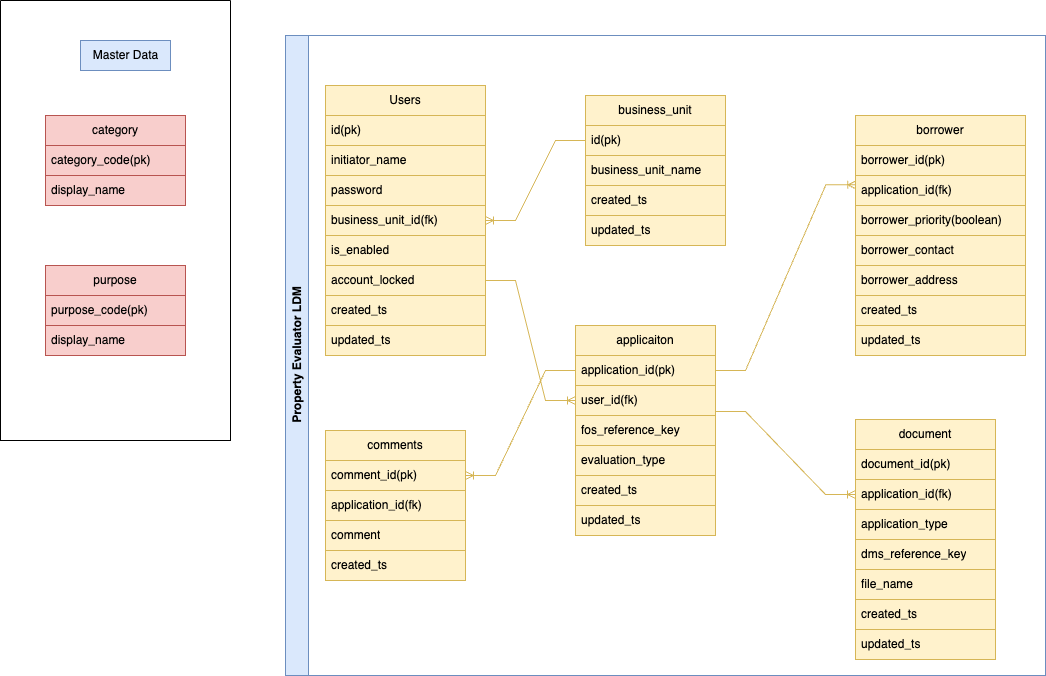

The diagram above was exported from draw.io. Its source (the exported page's mxGraphModel, read from the mxfile embedded in the PNG):
<mxGraphModel dx="2161" dy="813" grid="1" gridSize="10" guides="1" tooltips="1" connect="1" arrows="1" fold="1" page="1" pageScale="1" pageWidth="827" pageHeight="1169" math="0" shadow="0">
  <root>
    <mxCell id="0" />
    <mxCell id="1" parent="0" />
    <mxCell id="0M_9BGaZpbqx9REPdrSG-2" value="Users" style="swimlane;fontStyle=0;childLayout=stackLayout;horizontal=1;startSize=30;horizontalStack=0;resizeParent=1;resizeParentMax=0;resizeLast=0;collapsible=1;marginBottom=0;whiteSpace=wrap;html=1;fillColor=#fff2cc;strokeColor=#d6b656;" vertex="1" parent="1">
      <mxGeometry x="80" y="130" width="160" height="270" as="geometry">
        <mxRectangle x="80" y="130" width="70" height="30" as="alternateBounds" />
      </mxGeometry>
    </mxCell>
    <mxCell id="0M_9BGaZpbqx9REPdrSG-3" value="id(pk)" style="text;strokeColor=#d6b656;fillColor=#fff2cc;align=left;verticalAlign=middle;spacingLeft=4;spacingRight=4;overflow=hidden;points=[[0,0.5],[1,0.5]];portConstraint=eastwest;rotatable=0;whiteSpace=wrap;html=1;" vertex="1" parent="0M_9BGaZpbqx9REPdrSG-2">
      <mxGeometry y="30" width="160" height="30" as="geometry" />
    </mxCell>
    <mxCell id="0M_9BGaZpbqx9REPdrSG-4" value="initiator_name" style="text;strokeColor=#d6b656;fillColor=#fff2cc;align=left;verticalAlign=middle;spacingLeft=4;spacingRight=4;overflow=hidden;points=[[0,0.5],[1,0.5]];portConstraint=eastwest;rotatable=0;whiteSpace=wrap;html=1;" vertex="1" parent="0M_9BGaZpbqx9REPdrSG-2">
      <mxGeometry y="60" width="160" height="30" as="geometry" />
    </mxCell>
    <mxCell id="0M_9BGaZpbqx9REPdrSG-5" value="password" style="text;strokeColor=#d6b656;fillColor=#fff2cc;align=left;verticalAlign=middle;spacingLeft=4;spacingRight=4;overflow=hidden;points=[[0,0.5],[1,0.5]];portConstraint=eastwest;rotatable=0;whiteSpace=wrap;html=1;" vertex="1" parent="0M_9BGaZpbqx9REPdrSG-2">
      <mxGeometry y="90" width="160" height="30" as="geometry" />
    </mxCell>
    <mxCell id="0M_9BGaZpbqx9REPdrSG-15" value="business_unit_id(fk)" style="text;strokeColor=#d6b656;fillColor=#fff2cc;align=left;verticalAlign=middle;spacingLeft=4;spacingRight=4;overflow=hidden;points=[[0,0.5],[1,0.5]];portConstraint=eastwest;rotatable=0;whiteSpace=wrap;html=1;" vertex="1" parent="0M_9BGaZpbqx9REPdrSG-2">
      <mxGeometry y="120" width="160" height="30" as="geometry" />
    </mxCell>
    <mxCell id="0M_9BGaZpbqx9REPdrSG-6" value="is_enabled" style="text;strokeColor=#d6b656;fillColor=#fff2cc;align=left;verticalAlign=middle;spacingLeft=4;spacingRight=4;overflow=hidden;points=[[0,0.5],[1,0.5]];portConstraint=eastwest;rotatable=0;whiteSpace=wrap;html=1;" vertex="1" parent="0M_9BGaZpbqx9REPdrSG-2">
      <mxGeometry y="150" width="160" height="30" as="geometry" />
    </mxCell>
    <mxCell id="0M_9BGaZpbqx9REPdrSG-7" value="account_locked" style="text;strokeColor=#d6b656;fillColor=#fff2cc;align=left;verticalAlign=middle;spacingLeft=4;spacingRight=4;overflow=hidden;points=[[0,0.5],[1,0.5]];portConstraint=eastwest;rotatable=0;whiteSpace=wrap;html=1;" vertex="1" parent="0M_9BGaZpbqx9REPdrSG-2">
      <mxGeometry y="180" width="160" height="30" as="geometry" />
    </mxCell>
    <mxCell id="0M_9BGaZpbqx9REPdrSG-8" value="created_ts" style="text;strokeColor=#d6b656;fillColor=#fff2cc;align=left;verticalAlign=middle;spacingLeft=4;spacingRight=4;overflow=hidden;points=[[0,0.5],[1,0.5]];portConstraint=eastwest;rotatable=0;whiteSpace=wrap;html=1;" vertex="1" parent="0M_9BGaZpbqx9REPdrSG-2">
      <mxGeometry y="210" width="160" height="30" as="geometry" />
    </mxCell>
    <mxCell id="0M_9BGaZpbqx9REPdrSG-9" value="updated_ts" style="text;strokeColor=#d6b656;fillColor=#fff2cc;align=left;verticalAlign=middle;spacingLeft=4;spacingRight=4;overflow=hidden;points=[[0,0.5],[1,0.5]];portConstraint=eastwest;rotatable=0;whiteSpace=wrap;html=1;" vertex="1" parent="0M_9BGaZpbqx9REPdrSG-2">
      <mxGeometry y="240" width="160" height="30" as="geometry" />
    </mxCell>
    <mxCell id="0M_9BGaZpbqx9REPdrSG-16" value="" style="edgeStyle=entityRelationEdgeStyle;fontSize=12;html=1;endArrow=ERoneToMany;rounded=0;entryX=1;entryY=0.5;entryDx=0;entryDy=0;exitX=0;exitY=0.5;exitDx=0;exitDy=0;fillColor=#fff2cc;strokeColor=#d6b656;" edge="1" parent="1" source="0M_9BGaZpbqx9REPdrSG-11" target="0M_9BGaZpbqx9REPdrSG-15">
      <mxGeometry width="100" height="100" relative="1" as="geometry">
        <mxPoint x="530" y="300" as="sourcePoint" />
        <mxPoint x="630" y="200" as="targetPoint" />
      </mxGeometry>
    </mxCell>
    <mxCell id="0M_9BGaZpbqx9REPdrSG-17" value="category" style="swimlane;fontStyle=0;childLayout=stackLayout;horizontal=1;startSize=30;horizontalStack=0;resizeParent=1;resizeParentMax=0;resizeLast=0;collapsible=1;marginBottom=0;whiteSpace=wrap;html=1;fillColor=#f8cecc;strokeColor=#b85450;" vertex="1" parent="1">
      <mxGeometry x="-200" y="160" width="140" height="90" as="geometry" />
    </mxCell>
    <mxCell id="0M_9BGaZpbqx9REPdrSG-18" value="category_code(pk)" style="text;strokeColor=#b85450;fillColor=#f8cecc;align=left;verticalAlign=middle;spacingLeft=4;spacingRight=4;overflow=hidden;points=[[0,0.5],[1,0.5]];portConstraint=eastwest;rotatable=0;whiteSpace=wrap;html=1;" vertex="1" parent="0M_9BGaZpbqx9REPdrSG-17">
      <mxGeometry y="30" width="140" height="30" as="geometry" />
    </mxCell>
    <mxCell id="0M_9BGaZpbqx9REPdrSG-19" value="display_name" style="text;strokeColor=#b85450;fillColor=#f8cecc;align=left;verticalAlign=middle;spacingLeft=4;spacingRight=4;overflow=hidden;points=[[0,0.5],[1,0.5]];portConstraint=eastwest;rotatable=0;whiteSpace=wrap;html=1;" vertex="1" parent="0M_9BGaZpbqx9REPdrSG-17">
      <mxGeometry y="60" width="140" height="30" as="geometry" />
    </mxCell>
    <mxCell id="0M_9BGaZpbqx9REPdrSG-21" value="purpose" style="swimlane;fontStyle=0;childLayout=stackLayout;horizontal=1;startSize=30;horizontalStack=0;resizeParent=1;resizeParentMax=0;resizeLast=0;collapsible=1;marginBottom=0;whiteSpace=wrap;html=1;fillColor=#f8cecc;strokeColor=#b85450;" vertex="1" parent="1">
      <mxGeometry x="-200" y="310" width="140" height="90" as="geometry" />
    </mxCell>
    <mxCell id="0M_9BGaZpbqx9REPdrSG-22" value="purpose_code(pk)" style="text;strokeColor=#b85450;fillColor=#f8cecc;align=left;verticalAlign=middle;spacingLeft=4;spacingRight=4;overflow=hidden;points=[[0,0.5],[1,0.5]];portConstraint=eastwest;rotatable=0;whiteSpace=wrap;html=1;" vertex="1" parent="0M_9BGaZpbqx9REPdrSG-21">
      <mxGeometry y="30" width="140" height="30" as="geometry" />
    </mxCell>
    <mxCell id="0M_9BGaZpbqx9REPdrSG-23" value="display_name" style="text;strokeColor=#b85450;fillColor=#f8cecc;align=left;verticalAlign=middle;spacingLeft=4;spacingRight=4;overflow=hidden;points=[[0,0.5],[1,0.5]];portConstraint=eastwest;rotatable=0;whiteSpace=wrap;html=1;" vertex="1" parent="0M_9BGaZpbqx9REPdrSG-21">
      <mxGeometry y="60" width="140" height="30" as="geometry" />
    </mxCell>
    <mxCell id="0M_9BGaZpbqx9REPdrSG-24" value="applicaiton" style="swimlane;fontStyle=0;childLayout=stackLayout;horizontal=1;startSize=30;horizontalStack=0;resizeParent=1;resizeParentMax=0;resizeLast=0;collapsible=1;marginBottom=0;whiteSpace=wrap;html=1;fillColor=#fff2cc;strokeColor=#d6b656;" vertex="1" parent="1">
      <mxGeometry x="330" y="370" width="140" height="210" as="geometry" />
    </mxCell>
    <mxCell id="0M_9BGaZpbqx9REPdrSG-25" value="application_id(pk)" style="text;strokeColor=#d6b656;fillColor=#fff2cc;align=left;verticalAlign=middle;spacingLeft=4;spacingRight=4;overflow=hidden;points=[[0,0.5],[1,0.5]];portConstraint=eastwest;rotatable=0;whiteSpace=wrap;html=1;" vertex="1" parent="0M_9BGaZpbqx9REPdrSG-24">
      <mxGeometry y="30" width="140" height="30" as="geometry" />
    </mxCell>
    <mxCell id="0M_9BGaZpbqx9REPdrSG-26" value="user_id(fk)" style="text;strokeColor=#d6b656;fillColor=#fff2cc;align=left;verticalAlign=middle;spacingLeft=4;spacingRight=4;overflow=hidden;points=[[0,0.5],[1,0.5]];portConstraint=eastwest;rotatable=0;whiteSpace=wrap;html=1;" vertex="1" parent="0M_9BGaZpbqx9REPdrSG-24">
      <mxGeometry y="60" width="140" height="30" as="geometry" />
    </mxCell>
    <mxCell id="0M_9BGaZpbqx9REPdrSG-27" value="fos_reference_key" style="text;strokeColor=#d6b656;fillColor=#fff2cc;align=left;verticalAlign=middle;spacingLeft=4;spacingRight=4;overflow=hidden;points=[[0,0.5],[1,0.5]];portConstraint=eastwest;rotatable=0;whiteSpace=wrap;html=1;" vertex="1" parent="0M_9BGaZpbqx9REPdrSG-24">
      <mxGeometry y="90" width="140" height="30" as="geometry" />
    </mxCell>
    <mxCell id="0M_9BGaZpbqx9REPdrSG-28" value="evaluation_type" style="text;strokeColor=#d6b656;fillColor=#fff2cc;align=left;verticalAlign=middle;spacingLeft=4;spacingRight=4;overflow=hidden;points=[[0,0.5],[1,0.5]];portConstraint=eastwest;rotatable=0;whiteSpace=wrap;html=1;" vertex="1" parent="0M_9BGaZpbqx9REPdrSG-24">
      <mxGeometry y="120" width="140" height="30" as="geometry" />
    </mxCell>
    <mxCell id="0M_9BGaZpbqx9REPdrSG-29" value="created_ts" style="text;strokeColor=#d6b656;fillColor=#fff2cc;align=left;verticalAlign=middle;spacingLeft=4;spacingRight=4;overflow=hidden;points=[[0,0.5],[1,0.5]];portConstraint=eastwest;rotatable=0;whiteSpace=wrap;html=1;" vertex="1" parent="0M_9BGaZpbqx9REPdrSG-24">
      <mxGeometry y="150" width="140" height="30" as="geometry" />
    </mxCell>
    <mxCell id="0M_9BGaZpbqx9REPdrSG-30" value="updated_ts" style="text;strokeColor=#d6b656;fillColor=#fff2cc;align=left;verticalAlign=middle;spacingLeft=4;spacingRight=4;overflow=hidden;points=[[0,0.5],[1,0.5]];portConstraint=eastwest;rotatable=0;whiteSpace=wrap;html=1;" vertex="1" parent="0M_9BGaZpbqx9REPdrSG-24">
      <mxGeometry y="180" width="140" height="30" as="geometry" />
    </mxCell>
    <mxCell id="0M_9BGaZpbqx9REPdrSG-31" value="" style="edgeStyle=entityRelationEdgeStyle;fontSize=12;html=1;endArrow=ERoneToMany;rounded=0;entryX=0;entryY=0.5;entryDx=0;entryDy=0;exitX=1;exitY=0.5;exitDx=0;exitDy=0;fillColor=#fff2cc;strokeColor=#d6b656;" edge="1" parent="1" source="0M_9BGaZpbqx9REPdrSG-7" target="0M_9BGaZpbqx9REPdrSG-26">
      <mxGeometry width="100" height="100" relative="1" as="geometry">
        <mxPoint x="240" y="450" as="sourcePoint" />
        <mxPoint x="160" y="530" as="targetPoint" />
      </mxGeometry>
    </mxCell>
    <mxCell id="0M_9BGaZpbqx9REPdrSG-32" value="borrower" style="swimlane;fontStyle=0;childLayout=stackLayout;horizontal=1;startSize=30;horizontalStack=0;resizeParent=1;resizeParentMax=0;resizeLast=0;collapsible=1;marginBottom=0;whiteSpace=wrap;html=1;fillColor=#fff2cc;strokeColor=#d6b656;" vertex="1" parent="1">
      <mxGeometry x="610" y="160" width="170" height="240" as="geometry" />
    </mxCell>
    <mxCell id="0M_9BGaZpbqx9REPdrSG-33" value="borrower_id(pk)" style="text;strokeColor=#d6b656;fillColor=#fff2cc;align=left;verticalAlign=middle;spacingLeft=4;spacingRight=4;overflow=hidden;points=[[0,0.5],[1,0.5]];portConstraint=eastwest;rotatable=0;whiteSpace=wrap;html=1;" vertex="1" parent="0M_9BGaZpbqx9REPdrSG-32">
      <mxGeometry y="30" width="170" height="30" as="geometry" />
    </mxCell>
    <mxCell id="0M_9BGaZpbqx9REPdrSG-34" value="application_id(fk)" style="text;strokeColor=#d6b656;fillColor=#fff2cc;align=left;verticalAlign=middle;spacingLeft=4;spacingRight=4;overflow=hidden;points=[[0,0.5],[1,0.5]];portConstraint=eastwest;rotatable=0;whiteSpace=wrap;html=1;" vertex="1" parent="0M_9BGaZpbqx9REPdrSG-32">
      <mxGeometry y="60" width="170" height="30" as="geometry" />
    </mxCell>
    <mxCell id="0M_9BGaZpbqx9REPdrSG-35" value="borrower_priority(boolean)" style="text;strokeColor=#d6b656;fillColor=#fff2cc;align=left;verticalAlign=middle;spacingLeft=4;spacingRight=4;overflow=hidden;points=[[0,0.5],[1,0.5]];portConstraint=eastwest;rotatable=0;whiteSpace=wrap;html=1;" vertex="1" parent="0M_9BGaZpbqx9REPdrSG-32">
      <mxGeometry y="90" width="170" height="30" as="geometry" />
    </mxCell>
    <mxCell id="0M_9BGaZpbqx9REPdrSG-36" value="borrower_contact" style="text;strokeColor=#d6b656;fillColor=#fff2cc;align=left;verticalAlign=middle;spacingLeft=4;spacingRight=4;overflow=hidden;points=[[0,0.5],[1,0.5]];portConstraint=eastwest;rotatable=0;whiteSpace=wrap;html=1;" vertex="1" parent="0M_9BGaZpbqx9REPdrSG-32">
      <mxGeometry y="120" width="170" height="30" as="geometry" />
    </mxCell>
    <mxCell id="0M_9BGaZpbqx9REPdrSG-37" value="borrower_address" style="text;strokeColor=#d6b656;fillColor=#fff2cc;align=left;verticalAlign=middle;spacingLeft=4;spacingRight=4;overflow=hidden;points=[[0,0.5],[1,0.5]];portConstraint=eastwest;rotatable=0;whiteSpace=wrap;html=1;" vertex="1" parent="0M_9BGaZpbqx9REPdrSG-32">
      <mxGeometry y="150" width="170" height="30" as="geometry" />
    </mxCell>
    <mxCell id="0M_9BGaZpbqx9REPdrSG-39" value="created_ts" style="text;strokeColor=#d6b656;fillColor=#fff2cc;align=left;verticalAlign=middle;spacingLeft=4;spacingRight=4;overflow=hidden;points=[[0,0.5],[1,0.5]];portConstraint=eastwest;rotatable=0;whiteSpace=wrap;html=1;" vertex="1" parent="0M_9BGaZpbqx9REPdrSG-32">
      <mxGeometry y="180" width="170" height="30" as="geometry" />
    </mxCell>
    <mxCell id="0M_9BGaZpbqx9REPdrSG-40" value="updated_ts" style="text;strokeColor=#d6b656;fillColor=#fff2cc;align=left;verticalAlign=middle;spacingLeft=4;spacingRight=4;overflow=hidden;points=[[0,0.5],[1,0.5]];portConstraint=eastwest;rotatable=0;whiteSpace=wrap;html=1;" vertex="1" parent="0M_9BGaZpbqx9REPdrSG-32">
      <mxGeometry y="210" width="170" height="30" as="geometry" />
    </mxCell>
    <mxCell id="0M_9BGaZpbqx9REPdrSG-38" value="" style="edgeStyle=entityRelationEdgeStyle;fontSize=12;html=1;endArrow=ERoneToMany;rounded=0;entryX=0.002;entryY=0.312;entryDx=0;entryDy=0;entryPerimeter=0;exitX=1;exitY=0.5;exitDx=0;exitDy=0;fillColor=#fff2cc;strokeColor=#d6b656;" edge="1" parent="1" source="0M_9BGaZpbqx9REPdrSG-25" target="0M_9BGaZpbqx9REPdrSG-34">
      <mxGeometry width="100" height="100" relative="1" as="geometry">
        <mxPoint x="500" y="400" as="sourcePoint" />
        <mxPoint x="590" y="430" as="targetPoint" />
        <Array as="points">
          <mxPoint x="770" y="295" />
          <mxPoint x="620" y="315" />
        </Array>
      </mxGeometry>
    </mxCell>
    <mxCell id="0M_9BGaZpbqx9REPdrSG-42" value="comments" style="swimlane;fontStyle=0;childLayout=stackLayout;horizontal=1;startSize=30;horizontalStack=0;resizeParent=1;resizeParentMax=0;resizeLast=0;collapsible=1;marginBottom=0;whiteSpace=wrap;html=1;fillColor=#fff2cc;strokeColor=#d6b656;" vertex="1" parent="1">
      <mxGeometry x="80" y="475" width="140" height="150" as="geometry" />
    </mxCell>
    <mxCell id="0M_9BGaZpbqx9REPdrSG-43" value="comment_id(pk)" style="text;strokeColor=#d6b656;fillColor=#fff2cc;align=left;verticalAlign=middle;spacingLeft=4;spacingRight=4;overflow=hidden;points=[[0,0.5],[1,0.5]];portConstraint=eastwest;rotatable=0;whiteSpace=wrap;html=1;" vertex="1" parent="0M_9BGaZpbqx9REPdrSG-42">
      <mxGeometry y="30" width="140" height="30" as="geometry" />
    </mxCell>
    <mxCell id="0M_9BGaZpbqx9REPdrSG-44" value="application_id(fk)" style="text;strokeColor=#d6b656;fillColor=#fff2cc;align=left;verticalAlign=middle;spacingLeft=4;spacingRight=4;overflow=hidden;points=[[0,0.5],[1,0.5]];portConstraint=eastwest;rotatable=0;whiteSpace=wrap;html=1;" vertex="1" parent="0M_9BGaZpbqx9REPdrSG-42">
      <mxGeometry y="60" width="140" height="30" as="geometry" />
    </mxCell>
    <mxCell id="0M_9BGaZpbqx9REPdrSG-45" value="comment" style="text;strokeColor=#d6b656;fillColor=#fff2cc;align=left;verticalAlign=middle;spacingLeft=4;spacingRight=4;overflow=hidden;points=[[0,0.5],[1,0.5]];portConstraint=eastwest;rotatable=0;whiteSpace=wrap;html=1;" vertex="1" parent="0M_9BGaZpbqx9REPdrSG-42">
      <mxGeometry y="90" width="140" height="30" as="geometry" />
    </mxCell>
    <mxCell id="0M_9BGaZpbqx9REPdrSG-46" value="created_ts" style="text;strokeColor=#d6b656;fillColor=#fff2cc;align=left;verticalAlign=middle;spacingLeft=4;spacingRight=4;overflow=hidden;points=[[0,0.5],[1,0.5]];portConstraint=eastwest;rotatable=0;whiteSpace=wrap;html=1;" vertex="1" parent="0M_9BGaZpbqx9REPdrSG-42">
      <mxGeometry y="120" width="140" height="30" as="geometry" />
    </mxCell>
    <mxCell id="0M_9BGaZpbqx9REPdrSG-47" value="" style="edgeStyle=entityRelationEdgeStyle;fontSize=12;html=1;endArrow=ERoneToMany;rounded=0;entryX=1;entryY=0.5;entryDx=0;entryDy=0;exitX=0;exitY=0.5;exitDx=0;exitDy=0;fillColor=#fff2cc;strokeColor=#d6b656;" edge="1" parent="1" source="0M_9BGaZpbqx9REPdrSG-25" target="0M_9BGaZpbqx9REPdrSG-43">
      <mxGeometry width="100" height="100" relative="1" as="geometry">
        <mxPoint x="130" y="460" as="sourcePoint" />
        <mxPoint x="220" y="580" as="targetPoint" />
        <Array as="points">
          <mxPoint x="50" y="645" />
          <mxPoint x="100" y="645" />
        </Array>
      </mxGeometry>
    </mxCell>
    <mxCell id="0M_9BGaZpbqx9REPdrSG-48" value="document" style="swimlane;fontStyle=0;childLayout=stackLayout;horizontal=1;startSize=30;horizontalStack=0;resizeParent=1;resizeParentMax=0;resizeLast=0;collapsible=1;marginBottom=0;whiteSpace=wrap;html=1;fillColor=#fff2cc;strokeColor=#d6b656;" vertex="1" parent="1">
      <mxGeometry x="610" y="464" width="140" height="240" as="geometry" />
    </mxCell>
    <mxCell id="0M_9BGaZpbqx9REPdrSG-49" value="document_id(pk)" style="text;strokeColor=#d6b656;fillColor=#fff2cc;align=left;verticalAlign=middle;spacingLeft=4;spacingRight=4;overflow=hidden;points=[[0,0.5],[1,0.5]];portConstraint=eastwest;rotatable=0;whiteSpace=wrap;html=1;" vertex="1" parent="0M_9BGaZpbqx9REPdrSG-48">
      <mxGeometry y="30" width="140" height="30" as="geometry" />
    </mxCell>
    <mxCell id="0M_9BGaZpbqx9REPdrSG-50" value="application_id(fk)" style="text;strokeColor=#d6b656;fillColor=#fff2cc;align=left;verticalAlign=middle;spacingLeft=4;spacingRight=4;overflow=hidden;points=[[0,0.5],[1,0.5]];portConstraint=eastwest;rotatable=0;whiteSpace=wrap;html=1;" vertex="1" parent="0M_9BGaZpbqx9REPdrSG-48">
      <mxGeometry y="60" width="140" height="30" as="geometry" />
    </mxCell>
    <mxCell id="0M_9BGaZpbqx9REPdrSG-51" value="application_type" style="text;strokeColor=#d6b656;fillColor=#fff2cc;align=left;verticalAlign=middle;spacingLeft=4;spacingRight=4;overflow=hidden;points=[[0,0.5],[1,0.5]];portConstraint=eastwest;rotatable=0;whiteSpace=wrap;html=1;" vertex="1" parent="0M_9BGaZpbqx9REPdrSG-48">
      <mxGeometry y="90" width="140" height="30" as="geometry" />
    </mxCell>
    <mxCell id="0M_9BGaZpbqx9REPdrSG-52" value="dms_reference_key" style="text;strokeColor=#d6b656;fillColor=#fff2cc;align=left;verticalAlign=middle;spacingLeft=4;spacingRight=4;overflow=hidden;points=[[0,0.5],[1,0.5]];portConstraint=eastwest;rotatable=0;whiteSpace=wrap;html=1;" vertex="1" parent="0M_9BGaZpbqx9REPdrSG-48">
      <mxGeometry y="120" width="140" height="30" as="geometry" />
    </mxCell>
    <mxCell id="0M_9BGaZpbqx9REPdrSG-53" value="file_name" style="text;strokeColor=#d6b656;fillColor=#fff2cc;align=left;verticalAlign=middle;spacingLeft=4;spacingRight=4;overflow=hidden;points=[[0,0.5],[1,0.5]];portConstraint=eastwest;rotatable=0;whiteSpace=wrap;html=1;" vertex="1" parent="0M_9BGaZpbqx9REPdrSG-48">
      <mxGeometry y="150" width="140" height="30" as="geometry" />
    </mxCell>
    <mxCell id="0M_9BGaZpbqx9REPdrSG-54" value="created_ts" style="text;strokeColor=#d6b656;fillColor=#fff2cc;align=left;verticalAlign=middle;spacingLeft=4;spacingRight=4;overflow=hidden;points=[[0,0.5],[1,0.5]];portConstraint=eastwest;rotatable=0;whiteSpace=wrap;html=1;" vertex="1" parent="0M_9BGaZpbqx9REPdrSG-48">
      <mxGeometry y="180" width="140" height="30" as="geometry" />
    </mxCell>
    <mxCell id="0M_9BGaZpbqx9REPdrSG-56" value="updated_ts" style="text;strokeColor=#d6b656;fillColor=#fff2cc;align=left;verticalAlign=middle;spacingLeft=4;spacingRight=4;overflow=hidden;points=[[0,0.5],[1,0.5]];portConstraint=eastwest;rotatable=0;whiteSpace=wrap;html=1;" vertex="1" parent="0M_9BGaZpbqx9REPdrSG-48">
      <mxGeometry y="210" width="140" height="30" as="geometry" />
    </mxCell>
    <mxCell id="0M_9BGaZpbqx9REPdrSG-57" value="" style="edgeStyle=entityRelationEdgeStyle;fontSize=12;html=1;endArrow=ERoneToMany;rounded=0;entryX=0;entryY=0.5;entryDx=0;entryDy=0;exitX=1;exitY=0.5;exitDx=0;exitDy=0;fillColor=#fff2cc;strokeColor=#d6b656;" edge="1" parent="1" target="0M_9BGaZpbqx9REPdrSG-50">
      <mxGeometry width="100" height="100" relative="1" as="geometry">
        <mxPoint x="470" y="456" as="sourcePoint" />
        <mxPoint x="610" y="270" as="targetPoint" />
        <Array as="points">
          <mxPoint x="770" y="336" />
          <mxPoint x="530" y="481" />
          <mxPoint x="620" y="356" />
        </Array>
      </mxGeometry>
    </mxCell>
    <mxCell id="0M_9BGaZpbqx9REPdrSG-60" value="" style="swimlane;startSize=0;" vertex="1" parent="1">
      <mxGeometry x="-245" y="45" width="230" height="440" as="geometry">
        <mxRectangle x="-245" y="45" width="50" height="40" as="alternateBounds" />
      </mxGeometry>
    </mxCell>
    <mxCell id="0M_9BGaZpbqx9REPdrSG-58" value="Master Data" style="text;html=1;align=center;verticalAlign=middle;resizable=0;points=[];autosize=1;strokeColor=#6c8ebf;fillColor=#dae8fc;" vertex="1" parent="0M_9BGaZpbqx9REPdrSG-60">
      <mxGeometry x="80" y="40" width="90" height="30" as="geometry" />
    </mxCell>
    <mxCell id="0M_9BGaZpbqx9REPdrSG-61" value="Property Evaluator LDM" style="swimlane;horizontal=0;whiteSpace=wrap;html=1;fillColor=#dae8fc;strokeColor=#6c8ebf;" vertex="1" parent="1">
      <mxGeometry x="40" y="80" width="760" height="640" as="geometry" />
    </mxCell>
    <mxCell id="0M_9BGaZpbqx9REPdrSG-10" value="business_unit" style="swimlane;fontStyle=0;childLayout=stackLayout;horizontal=1;startSize=30;horizontalStack=0;resizeParent=1;resizeParentMax=0;resizeLast=0;collapsible=1;marginBottom=0;whiteSpace=wrap;html=1;fillColor=#fff2cc;strokeColor=#d6b656;" vertex="1" parent="0M_9BGaZpbqx9REPdrSG-61">
      <mxGeometry x="300" y="60" width="140" height="150" as="geometry" />
    </mxCell>
    <mxCell id="0M_9BGaZpbqx9REPdrSG-11" value="id(pk)" style="text;strokeColor=#d6b656;fillColor=#fff2cc;align=left;verticalAlign=middle;spacingLeft=4;spacingRight=4;overflow=hidden;points=[[0,0.5],[1,0.5]];portConstraint=eastwest;rotatable=0;whiteSpace=wrap;html=1;" vertex="1" parent="0M_9BGaZpbqx9REPdrSG-10">
      <mxGeometry y="30" width="140" height="30" as="geometry" />
    </mxCell>
    <mxCell id="0M_9BGaZpbqx9REPdrSG-12" value="business_unit_name" style="text;strokeColor=#d6b656;fillColor=#fff2cc;align=left;verticalAlign=middle;spacingLeft=4;spacingRight=4;overflow=hidden;points=[[0,0.5],[1,0.5]];portConstraint=eastwest;rotatable=0;whiteSpace=wrap;html=1;" vertex="1" parent="0M_9BGaZpbqx9REPdrSG-10">
      <mxGeometry y="60" width="140" height="30" as="geometry" />
    </mxCell>
    <mxCell id="0M_9BGaZpbqx9REPdrSG-13" value="created_ts" style="text;strokeColor=#d6b656;fillColor=#fff2cc;align=left;verticalAlign=middle;spacingLeft=4;spacingRight=4;overflow=hidden;points=[[0,0.5],[1,0.5]];portConstraint=eastwest;rotatable=0;whiteSpace=wrap;html=1;" vertex="1" parent="0M_9BGaZpbqx9REPdrSG-10">
      <mxGeometry y="90" width="140" height="30" as="geometry" />
    </mxCell>
    <mxCell id="0M_9BGaZpbqx9REPdrSG-14" value="updated_ts" style="text;strokeColor=#d6b656;fillColor=#fff2cc;align=left;verticalAlign=middle;spacingLeft=4;spacingRight=4;overflow=hidden;points=[[0,0.5],[1,0.5]];portConstraint=eastwest;rotatable=0;whiteSpace=wrap;html=1;" vertex="1" parent="0M_9BGaZpbqx9REPdrSG-10">
      <mxGeometry y="120" width="140" height="30" as="geometry" />
    </mxCell>
  </root>
</mxGraphModel>